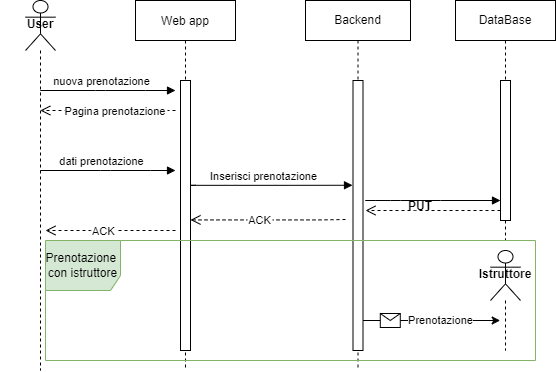

The diagram above was exported from draw.io. Its source (the exported page's mxGraphModel, read from the mxfile embedded in the PNG):
<mxGraphModel dx="981" dy="548" grid="1" gridSize="10" guides="1" tooltips="1" connect="1" arrows="1" fold="1" page="1" pageScale="1" pageWidth="850" pageHeight="1100" math="0" shadow="0">
  <root>
    <mxCell id="0" />
    <mxCell id="1" parent="0" />
    <mxCell id="2_e-t8dFDB9otVJm5HCO-42" value="" style="shape=umlLifeline;participant=umlActor;perimeter=lifelinePerimeter;whiteSpace=wrap;html=1;container=1;collapsible=0;recursiveResize=0;verticalAlign=top;spacingTop=36;outlineConnect=0;size=50;" vertex="1" parent="1">
      <mxGeometry x="200" y="80" width="30" height="370" as="geometry" />
    </mxCell>
    <mxCell id="2_e-t8dFDB9otVJm5HCO-44" value="Backend" style="shape=umlLifeline;perimeter=lifelinePerimeter;whiteSpace=wrap;html=1;container=1;collapsible=0;recursiveResize=0;outlineConnect=0;" vertex="1" parent="1">
      <mxGeometry x="480" y="80" width="105" height="370" as="geometry" />
    </mxCell>
    <mxCell id="2_e-t8dFDB9otVJm5HCO-46" value="" style="html=1;points=[];perimeter=orthogonalPerimeter;" vertex="1" parent="2_e-t8dFDB9otVJm5HCO-44">
      <mxGeometry x="47.5" y="80" width="10" height="270" as="geometry" />
    </mxCell>
    <mxCell id="2_e-t8dFDB9otVJm5HCO-58" value="ACK" style="verticalAlign=bottom;endArrow=open;dashed=1;endSize=8;shadow=0;strokeWidth=1;" edge="1" parent="2_e-t8dFDB9otVJm5HCO-44">
      <mxGeometry x="0.1078" y="10" relative="1" as="geometry">
        <mxPoint x="-115" y="219.42999999999998" as="targetPoint" />
        <mxPoint x="40" y="219" as="sourcePoint" />
        <Array as="points">
          <mxPoint x="15" y="219.42999999999998" />
          <mxPoint x="-40" y="219.42999999999998" />
        </Array>
        <mxPoint as="offset" />
      </mxGeometry>
    </mxCell>
    <mxCell id="2_e-t8dFDB9otVJm5HCO-57" value="Inserisci prenotazione" style="html=1;verticalAlign=bottom;endArrow=block;rounded=0;entryX=-0.05;entryY=0.388;entryDx=0;entryDy=0;entryPerimeter=0;" edge="1" parent="1" target="2_e-t8dFDB9otVJm5HCO-46">
      <mxGeometry width="80" relative="1" as="geometry">
        <mxPoint x="370" y="264.82999999999987" as="sourcePoint" />
        <mxPoint x="520" y="265" as="targetPoint" />
        <Array as="points">
          <mxPoint x="360" y="264.83" />
          <mxPoint x="370" y="264.83" />
          <mxPoint x="400" y="264.83" />
          <mxPoint x="410" y="264.83" />
          <mxPoint x="450" y="264.83" />
        </Array>
        <mxPoint as="offset" />
      </mxGeometry>
    </mxCell>
    <mxCell id="2_e-t8dFDB9otVJm5HCO-73" value="" style="shape=umlLifeline;participant=umlActor;perimeter=lifelinePerimeter;whiteSpace=wrap;html=1;container=1;collapsible=0;recursiveResize=0;verticalAlign=top;spacingTop=36;outlineConnect=0;size=50;" vertex="1" parent="1">
      <mxGeometry x="665" y="330" width="30" height="100" as="geometry" />
    </mxCell>
    <mxCell id="2_e-t8dFDB9otVJm5HCO-68" value="Web app" style="shape=umlLifeline;perimeter=lifelinePerimeter;container=1;collapsible=0;recursiveResize=0;rounded=0;shadow=0;strokeWidth=1;" vertex="1" parent="1">
      <mxGeometry x="310" y="80" width="100" height="370" as="geometry" />
    </mxCell>
    <mxCell id="2_e-t8dFDB9otVJm5HCO-71" value="" style="html=1;points=[];perimeter=orthogonalPerimeter;" vertex="1" parent="2_e-t8dFDB9otVJm5HCO-68">
      <mxGeometry x="45" y="80" width="10" height="270" as="geometry" />
    </mxCell>
    <mxCell id="2_e-t8dFDB9otVJm5HCO-82" value="Pagina prenotazione" style="verticalAlign=bottom;endArrow=open;dashed=1;endSize=8;shadow=0;strokeWidth=1;" edge="1" parent="2_e-t8dFDB9otVJm5HCO-68" target="2_e-t8dFDB9otVJm5HCO-42">
      <mxGeometry x="-0.1124" y="10" relative="1" as="geometry">
        <mxPoint x="-70" y="110" as="targetPoint" />
        <mxPoint x="40" y="110" as="sourcePoint" />
        <Array as="points">
          <mxPoint x="-15" y="110" />
        </Array>
        <mxPoint as="offset" />
      </mxGeometry>
    </mxCell>
    <mxCell id="2_e-t8dFDB9otVJm5HCO-83" value="dati prenotazione" style="html=1;verticalAlign=bottom;endArrow=block;rounded=0;" edge="1" parent="2_e-t8dFDB9otVJm5HCO-68" source="2_e-t8dFDB9otVJm5HCO-42">
      <mxGeometry x="-0.0909" width="80" relative="1" as="geometry">
        <mxPoint x="-90.18965517241372" y="170" as="sourcePoint" />
        <mxPoint x="40" y="170" as="targetPoint" />
        <Array as="points">
          <mxPoint x="-35" y="170" />
          <mxPoint x="-25" y="170" />
          <mxPoint x="15" y="170" />
        </Array>
        <mxPoint as="offset" />
      </mxGeometry>
    </mxCell>
    <mxCell id="2_e-t8dFDB9otVJm5HCO-77" value="User" style="text;align=center;fontStyle=1;verticalAlign=middle;spacingLeft=3;spacingRight=3;strokeColor=none;rotatable=0;points=[[0,0.5],[1,0.5]];portConstraint=eastwest;" vertex="1" parent="1">
      <mxGeometry x="175" y="90" width="80" height="26" as="geometry" />
    </mxCell>
    <mxCell id="2_e-t8dFDB9otVJm5HCO-79" value="Istruttore" style="text;align=center;fontStyle=1;verticalAlign=middle;spacingLeft=3;spacingRight=3;strokeColor=none;rotatable=0;points=[[0,0.5],[1,0.5]];portConstraint=eastwest;" vertex="1" parent="1">
      <mxGeometry x="640" y="340" width="80" height="26" as="geometry" />
    </mxCell>
    <mxCell id="2_e-t8dFDB9otVJm5HCO-80" value="nuova prenotazione" style="html=1;verticalAlign=bottom;endArrow=block;rounded=0;" edge="1" parent="1" source="2_e-t8dFDB9otVJm5HCO-42">
      <mxGeometry x="-0.0909" width="80" relative="1" as="geometry">
        <mxPoint x="240" y="170" as="sourcePoint" />
        <mxPoint x="350" y="170" as="targetPoint" />
        <Array as="points">
          <mxPoint x="270" y="170" />
          <mxPoint x="280" y="170" />
          <mxPoint x="320" y="170" />
        </Array>
        <mxPoint as="offset" />
      </mxGeometry>
    </mxCell>
    <mxCell id="2_e-t8dFDB9otVJm5HCO-84" value="ACK" style="verticalAlign=bottom;endArrow=open;dashed=1;endSize=8;shadow=0;strokeWidth=1;" edge="1" parent="1">
      <mxGeometry x="0.1078" y="10" relative="1" as="geometry">
        <mxPoint x="220" y="310" as="targetPoint" />
        <mxPoint x="350" y="309.9999999999999" as="sourcePoint" />
        <Array as="points">
          <mxPoint x="275" y="310" />
        </Array>
        <mxPoint as="offset" />
      </mxGeometry>
    </mxCell>
    <mxCell id="2_e-t8dFDB9otVJm5HCO-53" value="" style="endArrow=classic;html=1;rounded=0;" edge="1" parent="1">
      <mxGeometry relative="1" as="geometry">
        <mxPoint x="537.5003448275861" y="400" as="sourcePoint" />
        <mxPoint x="674.69" y="400" as="targetPoint" />
        <Array as="points">
          <mxPoint x="590.19" y="400" />
          <mxPoint x="600.19" y="400" />
        </Array>
      </mxGeometry>
    </mxCell>
    <mxCell id="2_e-t8dFDB9otVJm5HCO-54" value="" style="shape=message;html=1;outlineConnect=0;" vertex="1" parent="2_e-t8dFDB9otVJm5HCO-53">
      <mxGeometry width="20" height="14" relative="1" as="geometry">
        <mxPoint x="-51" y="-7" as="offset" />
      </mxGeometry>
    </mxCell>
    <mxCell id="2_e-t8dFDB9otVJm5HCO-76" value="Prenotazione" style="edgeLabel;html=1;align=center;verticalAlign=middle;resizable=0;points=[];" vertex="1" connectable="0" parent="2_e-t8dFDB9otVJm5HCO-53">
      <mxGeometry x="0.3477" relative="1" as="geometry">
        <mxPoint x="-15" as="offset" />
      </mxGeometry>
    </mxCell>
    <mxCell id="2_e-t8dFDB9otVJm5HCO-85" value="DataBase" style="shape=umlLifeline;perimeter=lifelinePerimeter;whiteSpace=wrap;html=1;container=1;collapsible=0;recursiveResize=0;outlineConnect=0;" vertex="1" parent="1">
      <mxGeometry x="630" y="80" width="100" height="240" as="geometry" />
    </mxCell>
    <mxCell id="2_e-t8dFDB9otVJm5HCO-86" value="" style="html=1;points=[];perimeter=orthogonalPerimeter;" vertex="1" parent="2_e-t8dFDB9otVJm5HCO-85">
      <mxGeometry x="45" y="80" width="10" height="140" as="geometry" />
    </mxCell>
    <mxCell id="2_e-t8dFDB9otVJm5HCO-87" value="" style="verticalAlign=bottom;endArrow=open;dashed=1;endSize=8;shadow=0;strokeWidth=1;" edge="1" parent="1">
      <mxGeometry x="0.1078" y="10" relative="1" as="geometry">
        <mxPoint x="540" y="290" as="targetPoint" />
        <mxPoint x="675" y="290" as="sourcePoint" />
        <Array as="points">
          <mxPoint x="580" y="290" />
        </Array>
        <mxPoint as="offset" />
      </mxGeometry>
    </mxCell>
    <mxCell id="2_e-t8dFDB9otVJm5HCO-88" value="" style="html=1;verticalAlign=bottom;endArrow=block;rounded=0;" edge="1" parent="1">
      <mxGeometry y="10" width="80" relative="1" as="geometry">
        <mxPoint x="550" y="280" as="sourcePoint" />
        <mxPoint x="675" y="280" as="targetPoint" />
        <Array as="points">
          <mxPoint x="540" y="280" />
          <mxPoint x="550" y="280" />
          <mxPoint x="565" y="280" />
          <mxPoint x="575" y="280" />
          <mxPoint x="615" y="280" />
        </Array>
        <mxPoint as="offset" />
      </mxGeometry>
    </mxCell>
    <mxCell id="2_e-t8dFDB9otVJm5HCO-89" value="PUT" style="text;align=center;fontStyle=1;verticalAlign=middle;spacingLeft=3;spacingRight=3;rotatable=0;points=[[0,0.5],[1,0.5]];portConstraint=eastwest;" vertex="1" parent="1">
      <mxGeometry x="555" y="270" width="80" height="30" as="geometry" />
    </mxCell>
    <mxCell id="2_e-t8dFDB9otVJm5HCO-90" value="Prenotazione&amp;nbsp;&lt;br&gt;con istruttore" style="shape=umlFrame;whiteSpace=wrap;html=1;width=75;height=50;fillColor=#d5e8d4;strokeColor=#82b366;" vertex="1" parent="1">
      <mxGeometry x="220" y="320" width="490" height="120" as="geometry" />
    </mxCell>
  </root>
</mxGraphModel>